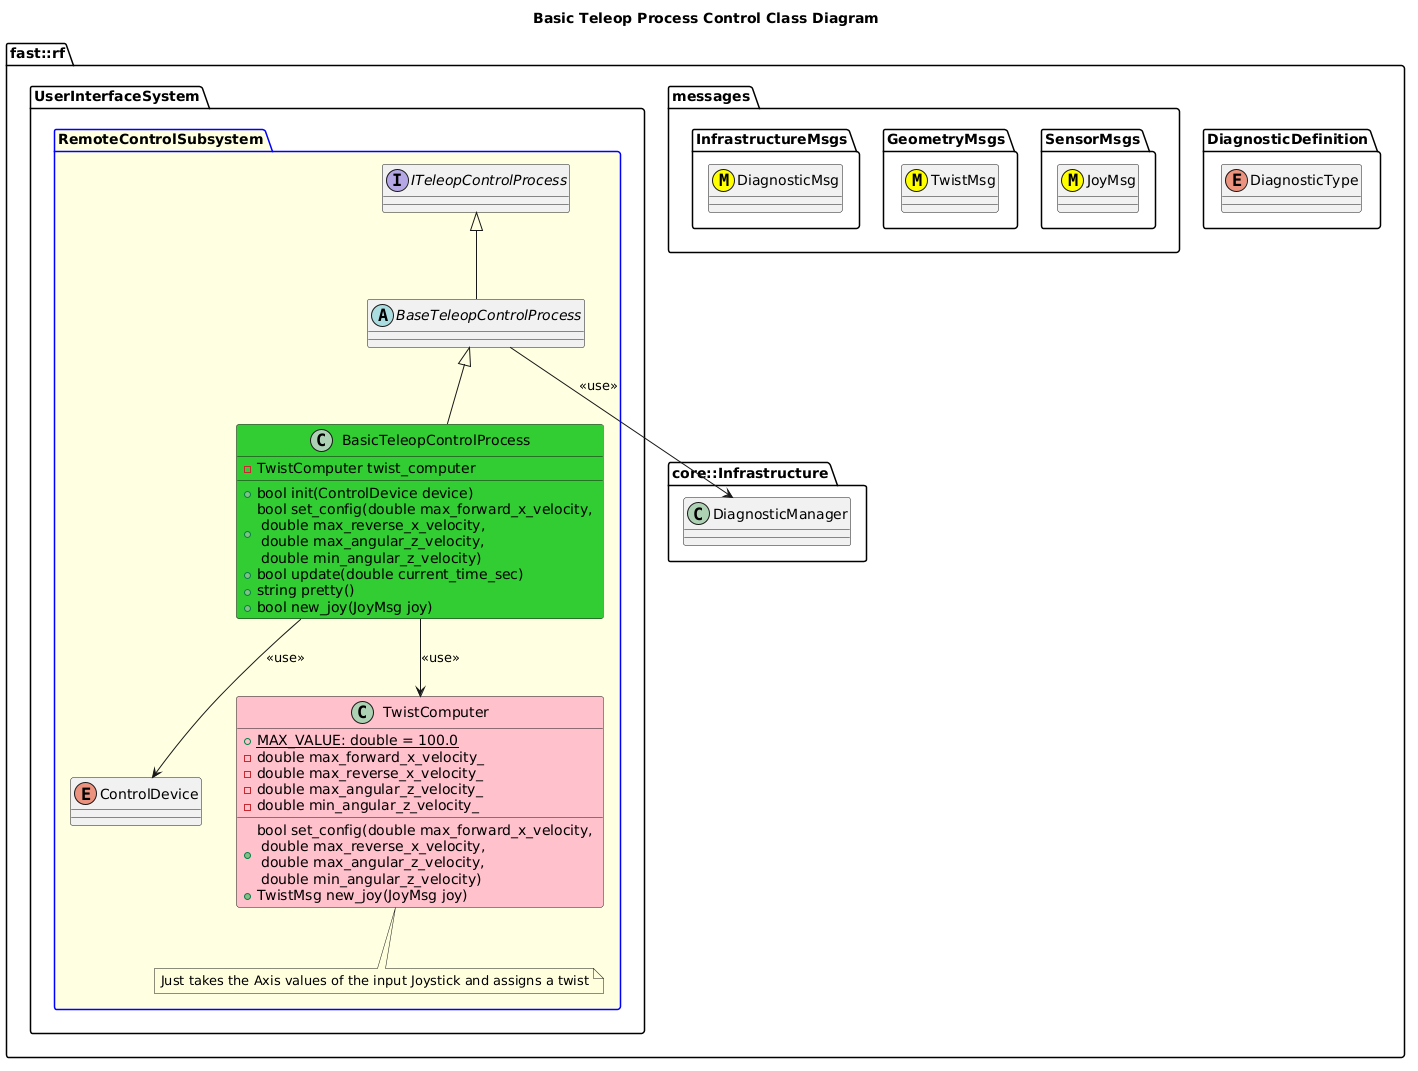

The diagram above was rendered by PlantUML. Its source (embedded in the PNG):
@startuml
title Basic Teleop Process Control Class Diagram

namespace fast::rf {
  namespace DiagnosticDefinition {
    enum DiagnosticType
  }
  namespace messages {
    namespace SensorMsgs {
      class JoyMsg <<(M,#FFFF00)>>
    }
    namespace GeometryMsgs {
      class TwistMsg <<(M,#FFFF00)>>
    }
    namespace InfrastructureMsgs {
      class DiagnosticMsg <<(M,#FFFF00)>>
    }
  }
  namespace core::Infrastructure {
    class DiagnosticManager
  }
  namespace UserInterfaceSystem {
    package RemoteControlSubsystem #LightYellow;line:blue {
        interface ITeleopControlProcess
        abstract BaseTeleopControlProcess
        enum ControlDevice
        BaseTeleopControlProcess -up-|> ITeleopControlProcess
        BaseTeleopControlProcess --> DiagnosticManager: <<use>>
        class TwistComputer #Pink {
          +{static} MAX_VALUE: double = 100.0
          +bool set_config(double max_forward_x_velocity, \n double max_reverse_x_velocity, \n double max_angular_z_velocity, \n double min_angular_z_velocity)
          +TwistMsg new_joy(JoyMsg joy)
          -double max_forward_x_velocity_
          -double max_reverse_x_velocity_
          -double max_angular_z_velocity_
          -double min_angular_z_velocity_
        }
        note bottom of TwistComputer
          Just takes the Axis values of the input Joystick and assigns a twist
        end note
        class BasicTeleopControlProcess #LimeGreen {
          
          +bool init(ControlDevice device)
          +bool set_config(double max_forward_x_velocity, \n double max_reverse_x_velocity, \n double max_angular_z_velocity, \n double min_angular_z_velocity)
          +bool update(double current_time_sec)
          +string pretty()
          +bool new_joy(JoyMsg joy)
          -TwistComputer twist_computer

        }
        BasicTeleopControlProcess -up-|> BaseTeleopControlProcess
        BasicTeleopControlProcess --> TwistComputer: <<use>>
        BasicTeleopControlProcess --> ControlDevice: <<use>>
    }
  }
}
@enduml